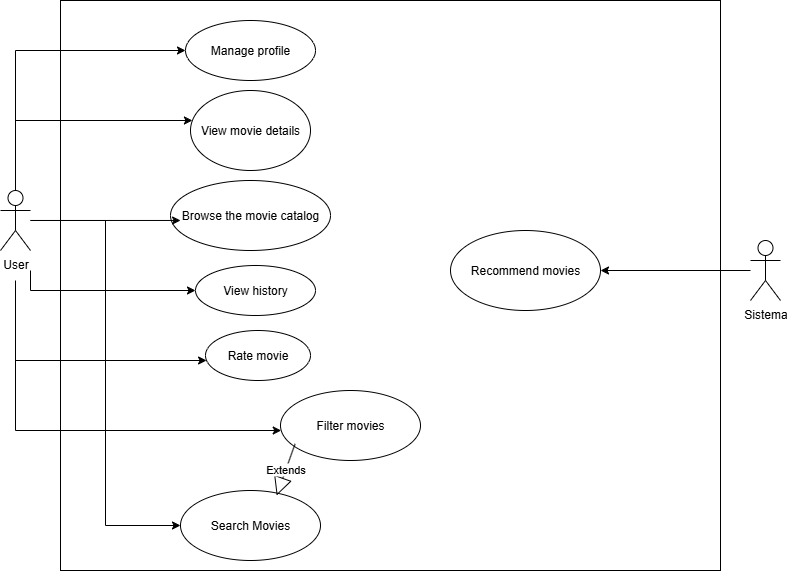

The diagram above was exported from draw.io. Its source (the exported page's mxGraphModel, read from the mxfile embedded in the PNG):
<mxGraphModel dx="1281" dy="562" grid="1" gridSize="10" guides="1" tooltips="1" connect="1" arrows="1" fold="1" page="1" pageScale="1" pageWidth="827" pageHeight="1169" math="0" shadow="0">
  <root>
    <mxCell id="0" />
    <mxCell id="1" parent="0" />
    <mxCell id="ImWRduw-vB5SWTzuxBS3-1" value="" style="rounded=0;whiteSpace=wrap;html=1;" parent="1" vertex="1">
      <mxGeometry x="90" y="30" width="660" height="570" as="geometry" />
    </mxCell>
    <mxCell id="wXFdsWu1T867XdFT1PZg-28" style="edgeStyle=orthogonalEdgeStyle;rounded=0;orthogonalLoop=1;jettySize=auto;html=1;entryX=0;entryY=0.5;entryDx=0;entryDy=0;" parent="1" source="ImWRduw-vB5SWTzuxBS3-2" target="wXFdsWu1T867XdFT1PZg-1" edge="1">
      <mxGeometry relative="1" as="geometry" />
    </mxCell>
    <mxCell id="0Mqm3_eTe5BIe_G2vNOG-3" style="edgeStyle=orthogonalEdgeStyle;rounded=0;orthogonalLoop=1;jettySize=auto;html=1;exitX=0.5;exitY=0;exitDx=0;exitDy=0;exitPerimeter=0;" edge="1" parent="1" source="ImWRduw-vB5SWTzuxBS3-2" target="ImWRduw-vB5SWTzuxBS3-10">
      <mxGeometry relative="1" as="geometry">
        <Array as="points">
          <mxPoint x="45" y="80" />
        </Array>
      </mxGeometry>
    </mxCell>
    <mxCell id="0Mqm3_eTe5BIe_G2vNOG-4" style="edgeStyle=orthogonalEdgeStyle;rounded=0;orthogonalLoop=1;jettySize=auto;html=1;exitX=0.25;exitY=0.1;exitDx=0;exitDy=0;exitPerimeter=0;" edge="1" parent="1" source="ImWRduw-vB5SWTzuxBS3-2" target="wXFdsWu1T867XdFT1PZg-29">
      <mxGeometry relative="1" as="geometry">
        <Array as="points">
          <mxPoint x="45" y="226" />
          <mxPoint x="45" y="150" />
        </Array>
      </mxGeometry>
    </mxCell>
    <mxCell id="0Mqm3_eTe5BIe_G2vNOG-8" style="edgeStyle=orthogonalEdgeStyle;rounded=0;orthogonalLoop=1;jettySize=auto;html=1;" edge="1" parent="1" target="wXFdsWu1T867XdFT1PZg-19">
      <mxGeometry relative="1" as="geometry">
        <mxPoint x="60" y="300" as="sourcePoint" />
        <Array as="points">
          <mxPoint x="60" y="320" />
        </Array>
      </mxGeometry>
    </mxCell>
    <mxCell id="0Mqm3_eTe5BIe_G2vNOG-9" style="edgeStyle=orthogonalEdgeStyle;rounded=0;orthogonalLoop=1;jettySize=auto;html=1;" edge="1" parent="1" target="wXFdsWu1T867XdFT1PZg-3">
      <mxGeometry relative="1" as="geometry">
        <mxPoint x="45" y="330" as="sourcePoint" />
        <Array as="points">
          <mxPoint x="45" y="460" />
        </Array>
      </mxGeometry>
    </mxCell>
    <mxCell id="0Mqm3_eTe5BIe_G2vNOG-10" style="edgeStyle=orthogonalEdgeStyle;rounded=0;orthogonalLoop=1;jettySize=auto;html=1;" edge="1" parent="1" target="wXFdsWu1T867XdFT1PZg-4">
      <mxGeometry relative="1" as="geometry">
        <mxPoint x="45" y="310" as="sourcePoint" />
        <Array as="points">
          <mxPoint x="45" y="390" />
        </Array>
      </mxGeometry>
    </mxCell>
    <mxCell id="ImWRduw-vB5SWTzuxBS3-2" value="User" style="shape=umlActor;verticalLabelPosition=bottom;verticalAlign=top;html=1;outlineConnect=0;" parent="1" vertex="1">
      <mxGeometry x="30" y="220" width="30" height="60" as="geometry" />
    </mxCell>
    <mxCell id="ImWRduw-vB5SWTzuxBS3-10" value="Manage profile" style="ellipse;whiteSpace=wrap;html=1;" parent="1" vertex="1">
      <mxGeometry x="215" y="50" width="130" height="60" as="geometry" />
    </mxCell>
    <mxCell id="ImWRduw-vB5SWTzuxBS3-11" value="Browse the movie catalog" style="ellipse;whiteSpace=wrap;html=1;" parent="1" vertex="1">
      <mxGeometry x="200" y="210" width="160" height="70" as="geometry" />
    </mxCell>
    <mxCell id="wXFdsWu1T867XdFT1PZg-1" value="Search Movies" style="ellipse;whiteSpace=wrap;html=1;" parent="1" vertex="1">
      <mxGeometry x="210" y="520" width="140" height="70" as="geometry" />
    </mxCell>
    <mxCell id="wXFdsWu1T867XdFT1PZg-3" value="Filter movies" style="ellipse;whiteSpace=wrap;html=1;" parent="1" vertex="1">
      <mxGeometry x="310" y="420" width="140" height="70" as="geometry" />
    </mxCell>
    <mxCell id="wXFdsWu1T867XdFT1PZg-4" value="Rate movie" style="ellipse;whiteSpace=wrap;html=1;" parent="1" vertex="1">
      <mxGeometry x="235" y="360" width="105" height="50" as="geometry" />
    </mxCell>
    <mxCell id="0Mqm3_eTe5BIe_G2vNOG-14" style="edgeStyle=orthogonalEdgeStyle;rounded=0;orthogonalLoop=1;jettySize=auto;html=1;" edge="1" parent="1" source="wXFdsWu1T867XdFT1PZg-11" target="wXFdsWu1T867XdFT1PZg-17">
      <mxGeometry relative="1" as="geometry" />
    </mxCell>
    <mxCell id="wXFdsWu1T867XdFT1PZg-11" value="Sistema" style="shape=umlActor;verticalLabelPosition=bottom;verticalAlign=top;html=1;outlineConnect=0;" parent="1" vertex="1">
      <mxGeometry x="780" y="270" width="30" height="60" as="geometry" />
    </mxCell>
    <mxCell id="wXFdsWu1T867XdFT1PZg-17" value="Recommend movies" style="ellipse;whiteSpace=wrap;html=1;" parent="1" vertex="1">
      <mxGeometry x="480" y="260" width="150" height="80" as="geometry" />
    </mxCell>
    <mxCell id="wXFdsWu1T867XdFT1PZg-19" value="View history" style="ellipse;whiteSpace=wrap;html=1;" parent="1" vertex="1">
      <mxGeometry x="225" y="295" width="120" height="50" as="geometry" />
    </mxCell>
    <mxCell id="wXFdsWu1T867XdFT1PZg-29" value="View movie details" style="ellipse;whiteSpace=wrap;html=1;" parent="1" vertex="1">
      <mxGeometry x="220" y="120" width="120" height="80" as="geometry" />
    </mxCell>
    <mxCell id="0Mqm3_eTe5BIe_G2vNOG-1" value="Extends" style="endArrow=block;endSize=16;endFill=0;html=1;rounded=0;entryX=0.687;entryY=0.071;entryDx=0;entryDy=0;entryPerimeter=0;exitX=0.104;exitY=0.763;exitDx=0;exitDy=0;exitPerimeter=0;" edge="1" parent="1" source="wXFdsWu1T867XdFT1PZg-3" target="wXFdsWu1T867XdFT1PZg-1">
      <mxGeometry width="160" relative="1" as="geometry">
        <mxPoint x="340" y="469.5" as="sourcePoint" />
        <mxPoint x="500" y="469.5" as="targetPoint" />
      </mxGeometry>
    </mxCell>
    <mxCell id="0Mqm3_eTe5BIe_G2vNOG-7" style="edgeStyle=orthogonalEdgeStyle;rounded=0;orthogonalLoop=1;jettySize=auto;html=1;entryX=0.063;entryY=0.571;entryDx=0;entryDy=0;entryPerimeter=0;" edge="1" parent="1" source="ImWRduw-vB5SWTzuxBS3-2" target="ImWRduw-vB5SWTzuxBS3-11">
      <mxGeometry relative="1" as="geometry" />
    </mxCell>
  </root>
</mxGraphModel>